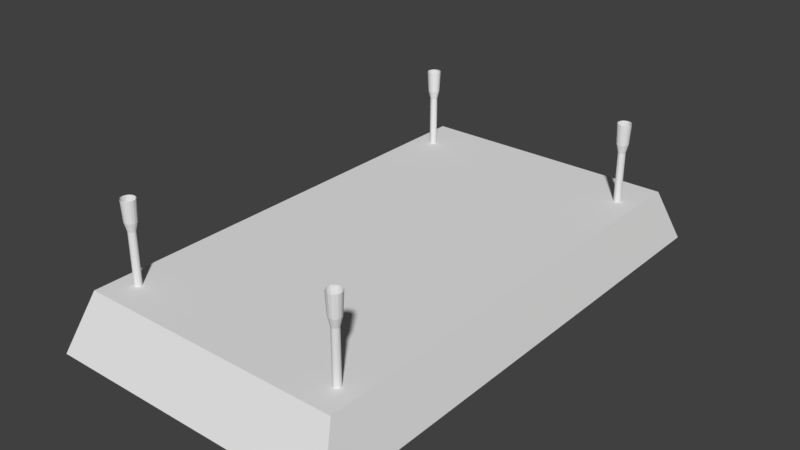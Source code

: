 # Source: ceilingLamp.blend  (saved by Blender 2.79.0; exported with 4.5.12 LTS)
import bpy
from mathutils import Matrix  # noqa: F401  (used for matrix-valued properties, if any)

bpy.ops.wm.read_factory_settings(use_empty=True)
scene = bpy.context.scene
scene.name = 'Scene'

# ---- collections
col_collection_1 = bpy.data.collections.new('Collection 1'); scene.collection.children.link(col_collection_1)

# ---- world
world_world = bpy.data.worlds.new('World'); scene.world = world_world
world_world.color = (0.05088, 0.05088, 0.05088)
world_world.use_sun_shadow = False
world_world.sun_shadow_jitter_overblur = 0.0
world_world.cycles.sampling_method = 'MANUAL'

# ---- meshes
me_cube_001 = bpy.data.meshes.new('Cube.001')
me_cube_001.from_pydata([(-0.7006, -1.27, -0.5822), (-0.73, -1.267, -0.3362), (-0.7006, 1.308, -0.5822), (-0.73, 1.304, -0.3362), (0.7026, -1.27, -0.5822), (0.732, -1.267, -0.3362), (0.7026, 1.308, -0.5822), (0.732, 1.304, -0.3362), (-0.8102, 1.445, -0.6407), (-0.8102, -1.408, -0.6407), (0.8122, 1.445, -0.6407), (0.8122, -1.408, -0.6407), (0.6241, -1.087, -0.05976), (0.6165, -1.086, -0.05976), (0.6165, -1.086, -0.3401), (0.6165, -1.068, 0.1016), (0.6241, -1.087, -0.3401), (0.6308, -1.071, 0.1016), (0.6305, -1.092, -0.3401), (0.6429, -1.079, 0.1016), (0.6348, -1.098, -0.3401), (0.651, -1.091, 0.1016), (0.6363, -1.106, -0.3401), (0.6539, -1.106, 0.1016), (0.6348, -1.113, -0.3401), (0.651, -1.12, 0.1016), (0.6305, -1.12, -0.3401), (0.6429, -1.132, 0.1016), (0.6241, -1.124, -0.3401), (0.6308, -1.14, 0.1016), (0.6165, -1.126, -0.3401), (0.6165, -1.143, 0.1016), (0.6089, -1.124, -0.3401), (0.6022, -1.14, 0.1016), (0.6025, -1.12, -0.3401), (0.59, -1.132, 0.1016), (0.5982, -1.113, -0.3401), (0.5819, -1.12, 0.1016), (0.5967, -1.106, -0.3401), (0.5791, -1.106, 0.1016), (0.5982, -1.098, -0.3401), (0.5819, -1.091, 0.1016), (0.6025, -1.092, -0.3401), (0.59, -1.079, 0.1016), (0.6089, -1.087, -0.3401), (0.6022, -1.071, 0.1016), (0.6305, -1.092, -0.05976), (0.6348, -1.098, -0.05976), (0.6363, -1.106, -0.05976), (0.6348, -1.113, -0.05976), (0.6305, -1.12, -0.05976), (0.6241, -1.124, -0.05976), (0.6165, -1.126, -0.05976), (0.6089, -1.124, -0.05976), (0.6025, -1.12, -0.05976), (0.5982, -1.113, -0.05976), (0.5967, -1.106, -0.05976), (0.5982, -1.098, -0.05976), (0.6025, -1.092, -0.05976), (0.6089, -1.087, -0.05976), (0.6044, -1.077, -0.0123), (0.5942, -1.083, -0.0123), (0.6165, -1.074, -0.0123), (0.5873, -1.094, -0.0123), (0.5849, -1.106, -0.0123), (0.5873, -1.118, -0.0123), (0.5942, -1.128, -0.0123), (0.6044, -1.135, -0.0123), (0.6165, -1.137, -0.0123), (0.6285, -1.135, -0.0123), (0.6388, -1.128, -0.0123), (0.6456, -1.118, -0.0123), (0.648, -1.106, -0.0123), (0.6456, -1.094, -0.0123), (0.6388, -1.083, -0.0123), (0.6285, -1.077, -0.0123), (-0.6109, -1.087, -0.05976), (-0.6185, -1.086, -0.05976), (-0.6185, -1.086, -0.3401), (-0.6185, -1.068, 0.1016), (-0.6109, -1.087, -0.3401), (-0.6041, -1.071, 0.1016), (-0.6045, -1.092, -0.3401), (-0.592, -1.079, 0.1016), (-0.6002, -1.098, -0.3401), (-0.5839, -1.091, 0.1016), (-0.5987, -1.106, -0.3401), (-0.581, -1.106, 0.1016), (-0.6002, -1.113, -0.3401), (-0.5839, -1.12, 0.1016), (-0.6045, -1.12, -0.3401), (-0.592, -1.132, 0.1016), (-0.6109, -1.124, -0.3401), (-0.6041, -1.14, 0.1016), (-0.6185, -1.126, -0.3401), (-0.6185, -1.143, 0.1016), (-0.626, -1.124, -0.3401), (-0.6328, -1.14, 0.1016), (-0.6325, -1.12, -0.3401), (-0.6449, -1.132, 0.1016), (-0.6368, -1.113, -0.3401), (-0.653, -1.12, 0.1016), (-0.6383, -1.106, -0.3401), (-0.6559, -1.106, 0.1016), (-0.6368, -1.098, -0.3401), (-0.653, -1.091, 0.1016), (-0.6325, -1.092, -0.3401), (-0.6449, -1.079, 0.1016), (-0.626, -1.087, -0.3401), (-0.6328, -1.071, 0.1016), (-0.6045, -1.092, -0.05976), (-0.6002, -1.098, -0.05976), (-0.5987, -1.106, -0.05976), (-0.6002, -1.113, -0.05976), (-0.6045, -1.12, -0.05976), (-0.6109, -1.124, -0.05976), (-0.6185, -1.126, -0.05976), (-0.626, -1.124, -0.05976), (-0.6325, -1.12, -0.05976), (-0.6368, -1.113, -0.05976), (-0.6383, -1.106, -0.05976), (-0.6368, -1.098, -0.05976), (-0.6325, -1.092, -0.05976), (-0.626, -1.087, -0.05976), (-0.6305, -1.077, -0.0123), (-0.6408, -1.083, -0.0123), (-0.6185, -1.074, -0.0123), (-0.6476, -1.094, -0.0123), (-0.65, -1.106, -0.0123), (-0.6476, -1.118, -0.0123), (-0.6408, -1.128, -0.0123), (-0.6305, -1.135, -0.0123), (-0.6185, -1.137, -0.0123), (-0.6064, -1.135, -0.0123), (-0.5962, -1.128, -0.0123), (-0.5893, -1.118, -0.0123), (-0.5869, -1.106, -0.0123), (-0.5893, -1.094, -0.0123), (-0.5962, -1.083, -0.0123), (-0.6064, -1.077, -0.0123), (0.6241, 1.086, -0.05976), (0.6165, 1.088, -0.05976), (0.6165, 1.088, -0.3401), (0.6165, 1.106, 0.1016), (0.6241, 1.086, -0.3401), (0.6308, 1.103, 0.1016), (0.6305, 1.082, -0.3401), (0.6429, 1.095, 0.1016), (0.6348, 1.076, -0.3401), (0.651, 1.082, 0.1016), (0.6363, 1.068, -0.3401), (0.6539, 1.068, 0.1016), (0.6348, 1.061, -0.3401), (0.651, 1.054, 0.1016), (0.6305, 1.054, -0.3401), (0.6429, 1.042, 0.1016), (0.6241, 1.05, -0.3401), (0.6308, 1.034, 0.1016), (0.6165, 1.048, -0.3401), (0.6165, 1.031, 0.1016), (0.6089, 1.05, -0.3401), (0.6022, 1.034, 0.1016), (0.6025, 1.054, -0.3401), (0.59, 1.042, 0.1016), (0.5982, 1.061, -0.3401), (0.5819, 1.054, 0.1016), (0.5967, 1.068, -0.3401), (0.5791, 1.068, 0.1016), (0.5982, 1.076, -0.3401), (0.5819, 1.082, 0.1016), (0.6025, 1.082, -0.3401), (0.59, 1.095, 0.1016), (0.6089, 1.086, -0.3401), (0.6022, 1.103, 0.1016), (0.6305, 1.082, -0.05976), (0.6348, 1.076, -0.05976), (0.6363, 1.068, -0.05976), (0.6348, 1.061, -0.05976), (0.6305, 1.054, -0.05976), (0.6241, 1.05, -0.05976), (0.6165, 1.048, -0.05976), (0.6089, 1.05, -0.05976), (0.6025, 1.054, -0.05976), (0.5982, 1.061, -0.05976), (0.5967, 1.068, -0.05976), (0.5982, 1.076, -0.05976), (0.6025, 1.082, -0.05976), (0.6089, 1.086, -0.05976), (0.6044, 1.097, -0.0123), (0.5942, 1.09, -0.0123), (0.6165, 1.1, -0.0123), (0.5873, 1.08, -0.0123), (0.5849, 1.068, -0.0123), (0.5873, 1.056, -0.0123), (0.5942, 1.046, -0.0123), (0.6044, 1.039, -0.0123), (0.6165, 1.037, -0.0123), (0.6285, 1.039, -0.0123), (0.6388, 1.046, -0.0123), (0.6456, 1.056, -0.0123), (0.648, 1.068, -0.0123), (0.6456, 1.08, -0.0123), (0.6388, 1.09, -0.0123), (0.6285, 1.097, -0.0123), (-0.6109, 1.086, -0.05976), (-0.6185, 1.088, -0.05976), (-0.6185, 1.088, -0.3401), (-0.6185, 1.106, 0.1016), (-0.6109, 1.086, -0.3401), (-0.6041, 1.103, 0.1016), (-0.6045, 1.082, -0.3401), (-0.592, 1.095, 0.1016), (-0.6002, 1.076, -0.3401), (-0.5839, 1.082, 0.1016), (-0.5987, 1.068, -0.3401), (-0.581, 1.068, 0.1016), (-0.6002, 1.061, -0.3401), (-0.5839, 1.054, 0.1016), (-0.6045, 1.054, -0.3401), (-0.592, 1.042, 0.1016), (-0.6109, 1.05, -0.3401), (-0.6041, 1.034, 0.1016), (-0.6185, 1.048, -0.3401), (-0.6185, 1.031, 0.1016), (-0.626, 1.05, -0.3401), (-0.6328, 1.034, 0.1016), (-0.6325, 1.054, -0.3401), (-0.6449, 1.042, 0.1016), (-0.6368, 1.061, -0.3401), (-0.653, 1.054, 0.1016), (-0.6383, 1.068, -0.3401), (-0.6559, 1.068, 0.1016), (-0.6368, 1.076, -0.3401), (-0.653, 1.082, 0.1016), (-0.6325, 1.082, -0.3401), (-0.6449, 1.095, 0.1016), (-0.626, 1.086, -0.3401), (-0.6328, 1.103, 0.1016), (-0.6045, 1.082, -0.05976), (-0.6002, 1.076, -0.05976), (-0.5987, 1.068, -0.05976), (-0.6002, 1.061, -0.05976), (-0.6045, 1.054, -0.05976), (-0.6109, 1.05, -0.05976), (-0.6185, 1.048, -0.05976), (-0.626, 1.05, -0.05976), (-0.6325, 1.054, -0.05976), (-0.6368, 1.061, -0.05976), (-0.6383, 1.068, -0.05976), (-0.6368, 1.076, -0.05976), (-0.6325, 1.082, -0.05976), (-0.626, 1.086, -0.05976), (-0.6305, 1.097, -0.0123), (-0.6408, 1.09, -0.0123), (-0.6185, 1.1, -0.0123), (-0.6476, 1.08, -0.0123), (-0.65, 1.068, -0.0123), (-0.6476, 1.056, -0.0123), (-0.6408, 1.046, -0.0123), (-0.6305, 1.039, -0.0123), (-0.6185, 1.037, -0.0123), (-0.6064, 1.039, -0.0123), (-0.5962, 1.046, -0.0123), (-0.5893, 1.056, -0.0123), (-0.5869, 1.068, -0.0123), (-0.5893, 1.08, -0.0123), (-0.5962, 1.09, -0.0123), (-0.6064, 1.097, -0.0123)], [], [(9, 1, 3, 8), (8, 3, 7, 10), (10, 7, 5, 11), (11, 5, 1, 9), (2, 6, 4, 0), (7, 3, 1, 5), (2, 0, 9, 8), (6, 2, 8, 10), (4, 6, 10, 11), (0, 4, 11, 9), (46, 74, 73, 47), (16, 12, 46, 18), (62, 15, 17, 75), (12, 75, 74, 46), (18, 46, 47, 20), (75, 17, 19, 74), (48, 72, 71, 49), (20, 47, 48, 22), (74, 19, 21, 73), (49, 71, 70, 50), (22, 48, 49, 24), (73, 21, 23, 72), (50, 70, 69, 51), (24, 49, 50, 26), (72, 23, 25, 71), (51, 69, 68, 52), (26, 50, 51, 28), (71, 25, 27, 70), (52, 68, 67, 53), (28, 51, 52, 30), (70, 27, 29, 69), (53, 67, 66, 54), (30, 52, 53, 32), (69, 29, 31, 68), (54, 66, 65, 55), (32, 53, 54, 34), (68, 31, 33, 67), (55, 65, 64, 56), (34, 54, 55, 36), (67, 33, 35, 66), (56, 64, 63, 57), (36, 55, 56, 38), (66, 35, 37, 65), (57, 63, 61, 58), (38, 56, 57, 40), (65, 37, 39, 64), (58, 61, 60, 59), (40, 57, 58, 42), (64, 39, 41, 63), (59, 60, 62, 13), (42, 58, 59, 44), (63, 41, 43, 61), (44, 59, 13, 14), (61, 43, 45, 60), (47, 73, 72, 48), (14, 13, 12, 16), (60, 45, 15, 62), (13, 62, 75, 12), (110, 138, 137, 111), (80, 76, 110, 82), (126, 79, 81, 139), (76, 139, 138, 110), (82, 110, 111, 84), (139, 81, 83, 138), (112, 136, 135, 113), (84, 111, 112, 86), (138, 83, 85, 137), (113, 135, 134, 114), (86, 112, 113, 88), (137, 85, 87, 136), (114, 134, 133, 115), (88, 113, 114, 90), (136, 87, 89, 135), (115, 133, 132, 116), (90, 114, 115, 92), (135, 89, 91, 134), (116, 132, 131, 117), (92, 115, 116, 94), (134, 91, 93, 133), (117, 131, 130, 118), (94, 116, 117, 96), (133, 93, 95, 132), (118, 130, 129, 119), (96, 117, 118, 98), (132, 95, 97, 131), (119, 129, 128, 120), (98, 118, 119, 100), (131, 97, 99, 130), (120, 128, 127, 121), (100, 119, 120, 102), (130, 99, 101, 129), (121, 127, 125, 122), (102, 120, 121, 104), (129, 101, 103, 128), (122, 125, 124, 123), (104, 121, 122, 106), (128, 103, 105, 127), (123, 124, 126, 77), (106, 122, 123, 108), (127, 105, 107, 125), (108, 123, 77, 78), (125, 107, 109, 124), (111, 137, 136, 112), (78, 77, 76, 80), (124, 109, 79, 126), (77, 126, 139, 76), (174, 202, 201, 175), (144, 140, 174, 146), (190, 143, 145, 203), (140, 203, 202, 174), (146, 174, 175, 148), (203, 145, 147, 202), (176, 200, 199, 177), (148, 175, 176, 150), (202, 147, 149, 201), (177, 199, 198, 178), (150, 176, 177, 152), (201, 149, 151, 200), (178, 198, 197, 179), (152, 177, 178, 154), (200, 151, 153, 199), (179, 197, 196, 180), (154, 178, 179, 156), (199, 153, 155, 198), (180, 196, 195, 181), (156, 179, 180, 158), (198, 155, 157, 197), (181, 195, 194, 182), (158, 180, 181, 160), (197, 157, 159, 196), (182, 194, 193, 183), (160, 181, 182, 162), (196, 159, 161, 195), (183, 193, 192, 184), (162, 182, 183, 164), (195, 161, 163, 194), (184, 192, 191, 185), (164, 183, 184, 166), (194, 163, 165, 193), (185, 191, 189, 186), (166, 184, 185, 168), (193, 165, 167, 192), (186, 189, 188, 187), (168, 185, 186, 170), (192, 167, 169, 191), (187, 188, 190, 141), (170, 186, 187, 172), (191, 169, 171, 189), (172, 187, 141, 142), (189, 171, 173, 188), (175, 201, 200, 176), (142, 141, 140, 144), (188, 173, 143, 190), (141, 190, 203, 140), (238, 266, 265, 239), (208, 204, 238, 210), (254, 207, 209, 267), (204, 267, 266, 238), (210, 238, 239, 212), (267, 209, 211, 266), (240, 264, 263, 241), (212, 239, 240, 214), (266, 211, 213, 265), (241, 263, 262, 242), (214, 240, 241, 216), (265, 213, 215, 264), (242, 262, 261, 243), (216, 241, 242, 218), (264, 215, 217, 263), (243, 261, 260, 244), (218, 242, 243, 220), (263, 217, 219, 262), (244, 260, 259, 245), (220, 243, 244, 222), (262, 219, 221, 261), (245, 259, 258, 246), (222, 244, 245, 224), (261, 221, 223, 260), (246, 258, 257, 247), (224, 245, 246, 226), (260, 223, 225, 259), (247, 257, 256, 248), (226, 246, 247, 228), (259, 225, 227, 258), (248, 256, 255, 249), (228, 247, 248, 230), (258, 227, 229, 257), (249, 255, 253, 250), (230, 248, 249, 232), (257, 229, 231, 256), (250, 253, 252, 251), (232, 249, 250, 234), (256, 231, 233, 255), (251, 252, 254, 205), (234, 250, 251, 236), (255, 233, 235, 253), (236, 251, 205, 206), (253, 235, 237, 252), (239, 265, 264, 240), (206, 205, 204, 208), (252, 237, 207, 254), (205, 254, 267, 204)])
_uv = me_cube_001.uv_layers.new(name='UVMap')
_uv.uv.foreach_set('vector', [0.09006, 0.594, 0.09006, 0.5456, 0.8943, 0.5456, 0.8943, 0.594, 0.9364, 0.5456, 0.8943, 0.5456, 0.8943, 0.4366, 0.9364, 0.4366, 0.8943, 0.4006, 0.8943, 0.4366, 0.09006, 0.4366, 0.09006, 0.4006, 0.06354, 0.4366, 0.09006, 0.4366, 0.09006, 0.5456, 0.06354, 0.5456, 0.6002, 0.6732, 0.6002, 0.9947, 0.009445, 0.9947, 0.009445, 0.6732, 0.8943, 0.4366, 0.8943, 0.5456, 0.09006, 0.5456, 0.09006, 0.4366, 0.8943, 0.6308, 0.09006, 0.6308, 0.09006, 0.594, 0.8943, 0.594, 0.9922, 0.4366, 0.9922, 0.5456, 0.9364, 0.5456, 0.9364, 0.4366, 0.09006, 0.3731, 0.8943, 0.3731, 0.8943, 0.4006, 0.09006, 0.4006, 0.007672, 0.5456, 0.007672, 0.4366, 0.06354, 0.4366, 0.06354, 0.5456, 0.8646, 0.868, 0.8646, 0.9047, 0.85, 0.9047, 0.85, 0.868, 0.8792, 0.6573, 0.8792, 0.868, 0.8646, 0.868, 0.8646, 0.6573, 0.8938, 0.9047, 0.8938, 0.9905, 0.8792, 0.9905, 0.8792, 0.9047, 0.8792, 0.868, 0.8792, 0.9047, 0.8646, 0.9047, 0.8646, 0.868, 0.8646, 0.6573, 0.8646, 0.868, 0.85, 0.868, 0.85, 0.6573, 0.8792, 0.9047, 0.8792, 0.9905, 0.8646, 0.9905, 0.8646, 0.9047, 0.8354, 0.868, 0.8354, 0.9047, 0.8208, 0.9047, 0.8208, 0.868, 0.85, 0.6573, 0.85, 0.868, 0.8354, 0.868, 0.8354, 0.6573, 0.8646, 0.9047, 0.8646, 0.9905, 0.85, 0.9905, 0.85, 0.9047, 0.8208, 0.868, 0.8208, 0.9047, 0.8062, 0.9047, 0.8062, 0.868, 0.8354, 0.6573, 0.8354, 0.868, 0.8208, 0.868, 0.8208, 0.6573, 0.85, 0.9047, 0.85, 0.9905, 0.8354, 0.9905, 0.8354, 0.9047, 0.8062, 0.868, 0.8062, 0.9047, 0.7916, 0.9047, 0.7916, 0.868, 0.8208, 0.6573, 0.8208, 0.868, 0.8062, 0.868, 0.8062, 0.6573, 0.8354, 0.9047, 0.8354, 0.9905, 0.8208, 0.9905, 0.8208, 0.9047, 0.7916, 0.868, 0.7916, 0.9047, 0.777, 0.9047, 0.777, 0.868, 0.8062, 0.6573, 0.8062, 0.868, 0.7916, 0.868, 0.7916, 0.6573, 0.8208, 0.9047, 0.8208, 0.9905, 0.8062, 0.9905, 0.8062, 0.9047, 0.777, 0.868, 0.777, 0.9047, 0.7624, 0.9047, 0.7624, 0.868, 0.7916, 0.6573, 0.7916, 0.868, 0.777, 0.868, 0.777, 0.6573, 0.8062, 0.9047, 0.8062, 0.9905, 0.7916, 0.9905, 0.7916, 0.9047, 0.7624, 0.868, 0.7624, 0.9047, 0.7478, 0.9047, 0.7478, 0.868, 0.777, 0.6573, 0.777, 0.868, 0.7624, 0.868, 0.7624, 0.6573, 0.7916, 0.9047, 0.7916, 0.9905, 0.777, 0.9905, 0.777, 0.9047, 0.7478, 0.868, 0.7478, 0.9047, 0.7332, 0.9047, 0.7332, 0.868, 0.7624, 0.6573, 0.7624, 0.868, 0.7478, 0.868, 0.7478, 0.6573, 0.777, 0.9047, 0.777, 0.9905, 0.7624, 0.9905, 0.7624, 0.9047, 0.7332, 0.868, 0.7332, 0.9047, 0.7186, 0.9047, 0.7186, 0.868, 0.7478, 0.6573, 0.7478, 0.868, 0.7332, 0.868, 0.7332, 0.6573, 0.7624, 0.9047, 0.7624, 0.9905, 0.7478, 0.9905, 0.7478, 0.9047, 0.7186, 0.868, 0.7186, 0.9047, 0.704, 0.9047, 0.704, 0.868, 0.7332, 0.6573, 0.7332, 0.868, 0.7186, 0.868, 0.7186, 0.6573, 0.7478, 0.9047, 0.7478, 0.9905, 0.7332, 0.9905, 0.7332, 0.9047, 0.704, 0.868, 0.704, 0.9047, 0.6894, 0.9047, 0.6894, 0.868, 0.7186, 0.6573, 0.7186, 0.868, 0.704, 0.868, 0.704, 0.6573, 0.7332, 0.9047, 0.7332, 0.9905, 0.7186, 0.9905, 0.7186, 0.9047, 0.923, 0.868, 0.923, 0.9047, 0.9084, 0.9047, 0.9084, 0.868, 0.704, 0.6573, 0.704, 0.868, 0.6894, 0.868, 0.6894, 0.6573, 0.7186, 0.9047, 0.7186, 0.9905, 0.704, 0.9905, 0.704, 0.9047, 0.9084, 0.868, 0.9084, 0.9047, 0.8938, 0.9047, 0.8938, 0.868, 0.923, 0.6573, 0.923, 0.868, 0.9084, 0.868, 0.9084, 0.6573, 0.704, 0.9047, 0.704, 0.9905, 0.6894, 0.9905, 0.6894, 0.9047, 0.9084, 0.6573, 0.9084, 0.868, 0.8938, 0.868, 0.8938, 0.6573, 0.923, 0.9047, 0.923, 0.9905, 0.9084, 0.9905, 0.9084, 0.9047, 0.85, 0.868, 0.85, 0.9047, 0.8354, 0.9047, 0.8354, 0.868, 0.8938, 0.6573, 0.8938, 0.868, 0.8792, 0.868, 0.8792, 0.6573, 0.9084, 0.9047, 0.9084, 0.9905, 0.8938, 0.9905, 0.8938, 0.9047, 0.8938, 0.868, 0.8938, 0.9047, 0.8792, 0.9047, 0.8792, 0.868, 0.9284, 0.8671, 0.9284, 0.9034, 0.9135, 0.9034, 0.9135, 0.8671, 0.7053, 0.6594, 0.7053, 0.8671, 0.6904, 0.8671, 0.6904, 0.6594, 0.7202, 0.9034, 0.7202, 0.9879, 0.7053, 0.9879, 0.7053, 0.9034, 0.7053, 0.8671, 0.7053, 0.9034, 0.6904, 0.9034, 0.6904, 0.8671, 0.9284, 0.6594, 0.9284, 0.8671, 0.9135, 0.8671, 0.9135, 0.6594, 0.7053, 0.9034, 0.7053, 0.9879, 0.6904, 0.9879, 0.6904, 0.9034, 0.8987, 0.8671, 0.8987, 0.9034, 0.8838, 0.9034, 0.8838, 0.8671, 0.9135, 0.6594, 0.9135, 0.8671, 0.8987, 0.8671, 0.8987, 0.6594, 0.9284, 0.9034, 0.9284, 0.9879, 0.9135, 0.9879, 0.9135, 0.9034, 0.8838, 0.8671, 0.8838, 0.9034, 0.8689, 0.9034, 0.8689, 0.8671, 0.8987, 0.6594, 0.8987, 0.8671, 0.8838, 0.8671, 0.8838, 0.6594, 0.9135, 0.9034, 0.9135, 0.9879, 0.8987, 0.9879, 0.8987, 0.9034, 0.8689, 0.8671, 0.8689, 0.9034, 0.854, 0.9034, 0.854, 0.8671, 0.8838, 0.6594, 0.8838, 0.8671, 0.8689, 0.8671, 0.8689, 0.6594, 0.8987, 0.9034, 0.8987, 0.9879, 0.8838, 0.9879, 0.8838, 0.9034, 0.854, 0.8671, 0.854, 0.9034, 0.8392, 0.9034, 0.8392, 0.8671, 0.8689, 0.6594, 0.8689, 0.8671, 0.854, 0.8671, 0.854, 0.6594, 0.8838, 0.9034, 0.8838, 0.9879, 0.8689, 0.9879, 0.8689, 0.9034, 0.8392, 0.8671, 0.8392, 0.9034, 0.8243, 0.9034, 0.8243, 0.8671, 0.854, 0.6594, 0.854, 0.8671, 0.8392, 0.8671, 0.8392, 0.6594, 0.8689, 0.9034, 0.8689, 0.9879, 0.854, 0.9879, 0.854, 0.9034, 0.8243, 0.8671, 0.8243, 0.9034, 0.8094, 0.9034, 0.8094, 0.8671, 0.8392, 0.6594, 0.8392, 0.8671, 0.8243, 0.8671, 0.8243, 0.6594, 0.854, 0.9034, 0.854, 0.9879, 0.8392, 0.9879, 0.8392, 0.9034, 0.8094, 0.8671, 0.8094, 0.9034, 0.7945, 0.9034, 0.7945, 0.8671, 0.8243, 0.6594, 0.8243, 0.8671, 0.8094, 0.8671, 0.8094, 0.6594, 0.8392, 0.9034, 0.8392, 0.9879, 0.8243, 0.9879, 0.8243, 0.9034, 0.7945, 0.8671, 0.7945, 0.9034, 0.7797, 0.9034, 0.7797, 0.8671, 0.8094, 0.6594, 0.8094, 0.8671, 0.7945, 0.8671, 0.7945, 0.6594, 0.8243, 0.9034, 0.8243, 0.9879, 0.8094, 0.9879, 0.8094, 0.9034, 0.7797, 0.8671, 0.7797, 0.9034, 0.7648, 0.9034, 0.7648, 0.8671, 0.7945, 0.6594, 0.7945, 0.8671, 0.7797, 0.8671, 0.7797, 0.6594, 0.8094, 0.9034, 0.8094, 0.9879, 0.7945, 0.9879, 0.7945, 0.9034, 0.7648, 0.8671, 0.7648, 0.9034, 0.7499, 0.9034, 0.7499, 0.8671, 0.7797, 0.6594, 0.7797, 0.8671, 0.7648, 0.8671, 0.7648, 0.6594, 0.7945, 0.9034, 0.7945, 0.9879, 0.7797, 0.9879, 0.7797, 0.9034, 0.7499, 0.8671, 0.7499, 0.9034, 0.735, 0.9034, 0.735, 0.8671, 0.7648, 0.6594, 0.7648, 0.8671, 0.7499, 0.8671, 0.7499, 0.6594, 0.7797, 0.9034, 0.7797, 0.9879, 0.7648, 0.9879, 0.7648, 0.9034, 0.735, 0.8671, 0.735, 0.9034, 0.7202, 0.9034, 0.7202, 0.8671, 0.7499, 0.6594, 0.7499, 0.8671, 0.735, 0.8671, 0.735, 0.6594, 0.7648, 0.9034, 0.7648, 0.9879, 0.7499, 0.9879, 0.7499, 0.9034, 0.735, 0.6594, 0.735, 0.8671, 0.7202, 0.8671, 0.7202, 0.6594, 0.7499, 0.9034, 0.7499, 0.9879, 0.735, 0.9879, 0.735, 0.9034, 0.9135, 0.8671, 0.9135, 0.9034, 0.8987, 0.9034, 0.8987, 0.8671, 0.7202, 0.6594, 0.7202, 0.8671, 0.7053, 0.8671, 0.7053, 0.6594, 0.735, 0.9034, 0.735, 0.9879, 0.7202, 0.9879, 0.7202, 0.9034, 0.7202, 0.8671, 0.7202, 0.9034, 0.7053, 0.9034, 0.7053, 0.8671, 0.8103, 0.8653, 0.8103, 0.9018, 0.7952, 0.9018, 0.7952, 0.8653, 0.8253, 0.6559, 0.8253, 0.8653, 0.8103, 0.8653, 0.8103, 0.6559, 0.8403, 0.9018, 0.8403, 0.987, 0.8253, 0.987, 0.8253, 0.9018, 0.8253, 0.8653, 0.8253, 0.9018, 0.8103, 0.9018, 0.8103, 0.8653, 0.8103, 0.6559, 0.8103, 0.8653, 0.7952, 0.8653, 0.7952, 0.6559, 0.8253, 0.9018, 0.8253, 0.987, 0.8103, 0.987, 0.8103, 0.9018, 0.7802, 0.8653, 0.7802, 0.9018, 0.7652, 0.9018, 0.7652, 0.8653, 0.7952, 0.6559, 0.7952, 0.8653, 0.7802, 0.8653, 0.7802, 0.6559, 0.8103, 0.9018, 0.8103, 0.987, 0.7952, 0.987, 0.7952, 0.9018, 0.7652, 0.8653, 0.7652, 0.9018, 0.7501, 0.9018, 0.7501, 0.8653, 0.7802, 0.6559, 0.7802, 0.8653, 0.7652, 0.8653, 0.7652, 0.6559, 0.7952, 0.9018, 0.7952, 0.987, 0.7802, 0.987, 0.7802, 0.9018, 0.7501, 0.8653, 0.7501, 0.9018, 0.7351, 0.9018, 0.7351, 0.8653, 0.7652, 0.6559, 0.7652, 0.8653, 0.7501, 0.8653, 0.7501, 0.6559, 0.7802, 0.9018, 0.7802, 0.987, 0.7652, 0.987, 0.7652, 0.9018, 0.7351, 0.8653, 0.7351, 0.9018, 0.7201, 0.9018, 0.7201, 0.8653, 0.7501, 0.6559, 0.7501, 0.8653, 0.7351, 0.8653, 0.7351, 0.6559, 0.7652, 0.9018, 0.7652, 0.987, 0.7501, 0.987, 0.7501, 0.9018, 0.7201, 0.8653, 0.7201, 0.9018, 0.7051, 0.9018, 0.7051, 0.8653, 0.7351, 0.6559, 0.7351, 0.8653, 0.7201, 0.8653, 0.7201, 0.6559, 0.7501, 0.9018, 0.7501, 0.987, 0.7351, 0.987, 0.7351, 0.9018, 0.7051, 0.8653, 0.7051, 0.9018, 0.69, 0.9018, 0.69, 0.8653, 0.7201, 0.6559, 0.7201, 0.8653, 0.7051, 0.8653, 0.7051, 0.6559, 0.7351, 0.9018, 0.7351, 0.987, 0.7201, 0.987, 0.7201, 0.9018, 0.9305, 0.8653, 0.9305, 0.9018, 0.9155, 0.9018, 0.9155, 0.8653, 0.7051, 0.6559, 0.7051, 0.8653, 0.69, 0.8653, 0.69, 0.6559, 0.7201, 0.9018, 0.7201, 0.987, 0.7051, 0.987, 0.7051, 0.9018, 0.9155, 0.8653, 0.9155, 0.9018, 0.9005, 0.9018, 0.9005, 0.8653, 0.9305, 0.6559, 0.9305, 0.8653, 0.9155, 0.8653, 0.9155, 0.6559, 0.7051, 0.9018, 0.7051, 0.987, 0.69, 0.987, 0.69, 0.9018, 0.9005, 0.8653, 0.9005, 0.9018, 0.8854, 0.9018, 0.8854, 0.8653, 0.9155, 0.6559, 0.9155, 0.8653, 0.9005, 0.8653, 0.9005, 0.6559, 0.9305, 0.9018, 0.9305, 0.987, 0.9155, 0.987, 0.9155, 0.9018, 0.8854, 0.8653, 0.8854, 0.9018, 0.8704, 0.9018, 0.8704, 0.8653, 0.9005, 0.6559, 0.9005, 0.8653, 0.8854, 0.8653, 0.8854, 0.6559, 0.9155, 0.9018, 0.9155, 0.987, 0.9005, 0.987, 0.9005, 0.9018, 0.8704, 0.8653, 0.8704, 0.9018, 0.8554, 0.9018, 0.8554, 0.8653, 0.8854, 0.6559, 0.8854, 0.8653, 0.8704, 0.8653, 0.8704, 0.6559, 0.9005, 0.9018, 0.9005, 0.987, 0.8854, 0.987, 0.8854, 0.9018, 0.8554, 0.8653, 0.8554, 0.9018, 0.8403, 0.9018, 0.8403, 0.8653, 0.8704, 0.6559, 0.8704, 0.8653, 0.8554, 0.8653, 0.8554, 0.6559, 0.8854, 0.9018, 0.8854, 0.987, 0.8704, 0.987, 0.8704, 0.9018, 0.8554, 0.6559, 0.8554, 0.8653, 0.8403, 0.8653, 0.8403, 0.6559, 0.8704, 0.9018, 0.8704, 0.987, 0.8554, 0.987, 0.8554, 0.9018, 0.7952, 0.8653, 0.7952, 0.9018, 0.7802, 0.9018, 0.7802, 0.8653, 0.8403, 0.6559, 0.8403, 0.8653, 0.8253, 0.8653, 0.8253, 0.6559, 0.8554, 0.9018, 0.8554, 0.987, 0.8403, 0.987, 0.8403, 0.9018, 0.8403, 0.8653, 0.8403, 0.9018, 0.8253, 0.9018, 0.8253, 0.8653, 0.7518, 0.8641, 0.7518, 0.9, 0.737, 0.9, 0.737, 0.8641, 0.7665, 0.6586, 0.7665, 0.8641, 0.7518, 0.8641, 0.7518, 0.6586, 0.7812, 0.9, 0.7812, 0.9836, 0.7665, 0.9836, 0.7665, 0.9, 0.7665, 0.8641, 0.7665, 0.9, 0.7518, 0.9, 0.7518, 0.8641, 0.7518, 0.6586, 0.7518, 0.8641, 0.737, 0.8641, 0.737, 0.6586, 0.7665, 0.9, 0.7665, 0.9836, 0.7518, 0.9836, 0.7518, 0.9, 0.7223, 0.8641, 0.7223, 0.9, 0.7076, 0.9, 0.7076, 0.8641, 0.737, 0.6586, 0.737, 0.8641, 0.7223, 0.8641, 0.7223, 0.6586, 0.7518, 0.9, 0.7518, 0.9836, 0.737, 0.9836, 0.737, 0.9, 0.7076, 0.8641, 0.7076, 0.9, 0.6928, 0.9, 0.6928, 0.8641, 0.7223, 0.6586, 0.7223, 0.8641, 0.7076, 0.8641, 0.7076, 0.6586, 0.737, 0.9, 0.737, 0.9836, 0.7223, 0.9836, 0.7223, 0.9, 0.9286, 0.8641, 0.9286, 0.9, 0.9138, 0.9, 0.9138, 0.8641, 0.7076, 0.6586, 0.7076, 0.8641, 0.6928, 0.8641, 0.6928, 0.6586, 0.7223, 0.9, 0.7223, 0.9836, 0.7076, 0.9836, 0.7076, 0.9, 0.9138, 0.8641, 0.9138, 0.9, 0.8991, 0.9, 0.8991, 0.8641, 0.9286, 0.6586, 0.9286, 0.8641, 0.9138, 0.8641, 0.9138, 0.6586, 0.7076, 0.9, 0.7076, 0.9836, 0.6928, 0.9836, 0.6928, 0.9, 0.8991, 0.8641, 0.8991, 0.9, 0.8844, 0.9, 0.8844, 0.8641, 0.9138, 0.6586, 0.9138, 0.8641, 0.8991, 0.8641, 0.8991, 0.6586, 0.9286, 0.9, 0.9286, 0.9836, 0.9138, 0.9836, 0.9138, 0.9, 0.8844, 0.8641, 0.8844, 0.9, 0.8696, 0.9, 0.8696, 0.8641, 0.8991, 0.6586, 0.8991, 0.8641, 0.8844, 0.8641, 0.8844, 0.6586, 0.9138, 0.9, 0.9138, 0.9836, 0.8991, 0.9836, 0.8991, 0.9, 0.8696, 0.8641, 0.8696, 0.9, 0.8549, 0.9, 0.8549, 0.8641, 0.8844, 0.6586, 0.8844, 0.8641, 0.8696, 0.8641, 0.8696, 0.6586, 0.8991, 0.9, 0.8991, 0.9836, 0.8844, 0.9836, 0.8844, 0.9, 0.8549, 0.8641, 0.8549, 0.9, 0.8402, 0.9, 0.8402, 0.8641, 0.8696, 0.6586, 0.8696, 0.8641, 0.8549, 0.8641, 0.8549, 0.6586, 0.8844, 0.9, 0.8844, 0.9836, 0.8696, 0.9836, 0.8696, 0.9, 0.8402, 0.8641, 0.8402, 0.9, 0.8254, 0.9, 0.8254, 0.8641, 0.8549, 0.6586, 0.8549, 0.8641, 0.8402, 0.8641, 0.8402, 0.6586, 0.8696, 0.9, 0.8696, 0.9836, 0.8549, 0.9836, 0.8549, 0.9, 0.8254, 0.8641, 0.8254, 0.9, 0.8107, 0.9, 0.8107, 0.8641, 0.8402, 0.6586, 0.8402, 0.8641, 0.8254, 0.8641, 0.8254, 0.6586, 0.8549, 0.9, 0.8549, 0.9836, 0.8402, 0.9836, 0.8402, 0.9, 0.8107, 0.8641, 0.8107, 0.9, 0.796, 0.9, 0.796, 0.8641, 0.8254, 0.6586, 0.8254, 0.8641, 0.8107, 0.8641, 0.8107, 0.6586, 0.8402, 0.9, 0.8402, 0.9836, 0.8254, 0.9836, 0.8254, 0.9, 0.796, 0.8641, 0.796, 0.9, 0.7812, 0.9, 0.7812, 0.8641, 0.8107, 0.6586, 0.8107, 0.8641, 0.796, 0.8641, 0.796, 0.6586, 0.8254, 0.9, 0.8254, 0.9836, 0.8107, 0.9836, 0.8107, 0.9, 0.796, 0.6586, 0.796, 0.8641, 0.7812, 0.8641, 0.7812, 0.6586, 0.8107, 0.9, 0.8107, 0.9836, 0.796, 0.9836, 0.796, 0.9, 0.737, 0.8641, 0.737, 0.9, 0.7223, 0.9, 0.7223, 0.8641, 0.7812, 0.6586, 0.7812, 0.8641, 0.7665, 0.8641, 0.7665, 0.6586, 0.796, 0.9, 0.796, 0.9836, 0.7812, 0.9836, 0.7812, 0.9, 0.7812, 0.8641, 0.7812, 0.9, 0.7665, 0.9, 0.7665, 0.8641])
me_cube_001.use_remesh_preserve_volume = False
me_cube_001.use_remesh_preserve_attributes = False
me_cube_001.use_mirror_vertex_groups = False
me_cube_001.update()

# ---- objects
ob_cube = bpy.data.objects.new('Cube', me_cube_001)

# ---- transforms, parenting, visibility, modifiers, constraints
ob_cube.location = (0.0, 0.0, 0.1953)
ob_cube.lineart.crease_threshold = 0.0

# ---- collection membership
col_collection_1.objects.link(ob_cube)

# ---- scene / render settings (as saved in the file)
scene.frame_start = 1; scene.frame_end = 250; scene.frame_set(1)
scene.render.engine = 'BLENDER_EEVEE_NEXT'
scene.render.resolution_percentage = 50
scene.render.dither_intensity = 0.0
scene.cycles.use_denoising = False
scene.cycles.samples = 128
scene.cycles.sampling_pattern = 'TABULATED_SOBOL'
scene.cycles.use_adaptive_sampling = False
scene.cycles.use_light_tree = False
scene.cycles.blur_glossy = 0.0
scene.cycles.sample_clamp_indirect = 0.0
scene.view_settings.view_transform = 'Standard'
bpy.context.view_layer.update()

# ---- added for rendering (the .blend has no active camera and no usable light): camera, sun
cam_auto = bpy.data.cameras.new('AutoCamera')
cam_auto.lens = 50.0
cam_auto.sensor_width = 36.0
cam_auto.clip_end = 1000.0
ob_auto_camera = bpy.data.objects.new('AutoCamera', cam_auto)
scene.collection.objects.link(ob_auto_camera)
ob_auto_camera.location = (3.11407, -3.71705, 2.41622)
ob_auto_camera.rotation_euler = (1.09748, -7.21219e-08, 0.694738)
scene.camera = ob_auto_camera
light_auto_sun = bpy.data.lights.new('AutoSun', 'SUN')
light_auto_sun.energy = 3.0
light_auto_sun.angle = 0.0523599
ob_auto_sun = bpy.data.objects.new('AutoSun', light_auto_sun)
scene.collection.objects.link(ob_auto_sun)
ob_auto_sun.rotation_euler = (0.872665, 0.174533, 0.523599)
bpy.context.view_layer.update()
